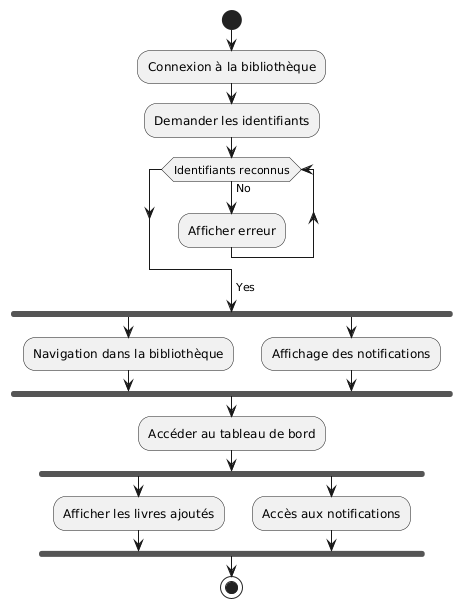

The diagram above was rendered by PlantUML. Its source (embedded in the PNG):
@startuml
' Diagramme 2 connexion à la bibliothèque


start
:Connexion à la bibliothèque;
:Demander les identifiants; 

while(Identifiants reconnus)

->No;
  :Afficher erreur;

endwhile 
->Yes;

fork
:Navigation dans la bibliothèque;
fork again
:Affichage des notifications;


end fork


:Accéder au tableau de bord;

fork
  :Afficher les livres ajoutés;

fork again
  :Accès aux notifications;


end fork




stop
@enduml